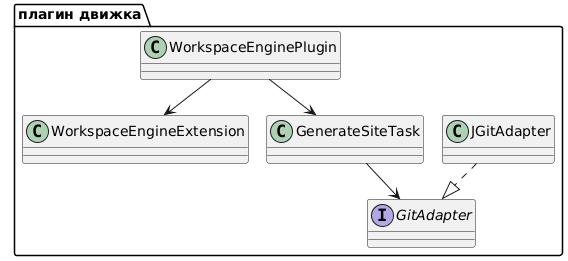

The diagram above was rendered by PlantUML. Its source (embedded in the PNG):
@startuml
package "плагин движка" {
class WorkspaceEngineExtension
class GenerateSiteTask
interface GitAdapter
class JGitAdapter
WorkspaceEnginePlugin --> WorkspaceEngineExtension
WorkspaceEnginePlugin --> GenerateSiteTask
GenerateSiteTask --> GitAdapter
JGitAdapter ..|> GitAdapter
}
@enduml